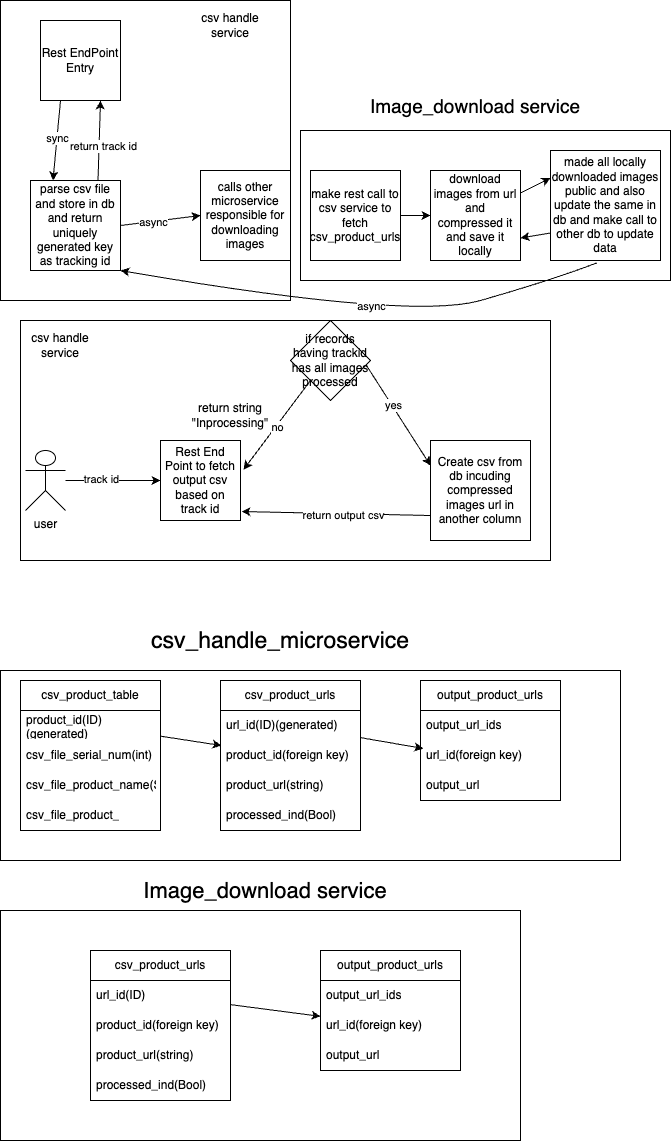

The diagram above was exported from draw.io. Its source (the exported page's mxGraphModel, read from the mxfile embedded in the PNG):
<mxGraphModel dx="732" dy="631" grid="1" gridSize="10" guides="1" tooltips="1" connect="1" arrows="1" fold="1" page="1" pageScale="1" pageWidth="827" pageHeight="1169" math="0" shadow="0">
  <root>
    <mxCell id="0" />
    <mxCell id="1" parent="0" />
    <mxCell id="111" value="" style="rounded=0;whiteSpace=wrap;html=1;fillColor=none;" vertex="1" parent="1">
      <mxGeometry x="30" y="340" width="530" height="240" as="geometry" />
    </mxCell>
    <mxCell id="110" value="" style="rounded=0;whiteSpace=wrap;html=1;fillColor=none;" vertex="1" parent="1">
      <mxGeometry x="10" y="20" width="290" height="300" as="geometry" />
    </mxCell>
    <mxCell id="107" value="" style="rounded=0;whiteSpace=wrap;html=1;fillColor=none;" vertex="1" parent="1">
      <mxGeometry x="310" y="150" width="370" height="150" as="geometry" />
    </mxCell>
    <mxCell id="103" value="" style="rounded=0;whiteSpace=wrap;html=1;fillColor=none;" vertex="1" parent="1">
      <mxGeometry x="10" y="930" width="520" height="230" as="geometry" />
    </mxCell>
    <mxCell id="82" value="" style="rounded=0;whiteSpace=wrap;html=1;fillColor=none;strokeColor=default;" vertex="1" parent="1">
      <mxGeometry x="10" y="690" width="620" height="190" as="geometry" />
    </mxCell>
    <mxCell id="12" style="edgeStyle=none;html=1;exitX=0.25;exitY=1;exitDx=0;exitDy=0;entryX=0.25;entryY=0;entryDx=0;entryDy=0;" edge="1" parent="1" source="5" target="7">
      <mxGeometry relative="1" as="geometry" />
    </mxCell>
    <mxCell id="14" value="sync" style="edgeLabel;html=1;align=center;verticalAlign=middle;resizable=0;points=[];" vertex="1" connectable="0" parent="12">
      <mxGeometry x="-0.0667" relative="1" as="geometry">
        <mxPoint as="offset" />
      </mxGeometry>
    </mxCell>
    <mxCell id="5" value="Rest EndPoint Entry" style="whiteSpace=wrap;html=1;aspect=fixed;" vertex="1" parent="1">
      <mxGeometry x="50" y="40" width="80" height="80" as="geometry" />
    </mxCell>
    <mxCell id="10" style="edgeStyle=none;html=1;exitX=1;exitY=0.5;exitDx=0;exitDy=0;entryX=0;entryY=0.5;entryDx=0;entryDy=0;" edge="1" parent="1" source="7" target="9">
      <mxGeometry relative="1" as="geometry" />
    </mxCell>
    <mxCell id="13" value="async" style="edgeLabel;html=1;align=center;verticalAlign=middle;resizable=0;points=[];" vertex="1" connectable="0" parent="10">
      <mxGeometry x="-0.2" relative="1" as="geometry">
        <mxPoint as="offset" />
      </mxGeometry>
    </mxCell>
    <mxCell id="11" style="edgeStyle=none;html=1;exitX=0.75;exitY=0;exitDx=0;exitDy=0;entryX=0.75;entryY=1;entryDx=0;entryDy=0;" edge="1" parent="1" source="7" target="5">
      <mxGeometry relative="1" as="geometry" />
    </mxCell>
    <mxCell id="15" value="return track id" style="edgeLabel;html=1;align=center;verticalAlign=middle;resizable=0;points=[];" vertex="1" connectable="0" parent="11">
      <mxGeometry x="-0.1" y="-4" relative="1" as="geometry">
        <mxPoint as="offset" />
      </mxGeometry>
    </mxCell>
    <mxCell id="7" value="parse csv file and store in db and return uniquely generated key as tracking id" style="whiteSpace=wrap;html=1;aspect=fixed;" vertex="1" parent="1">
      <mxGeometry x="40" y="200" width="90" height="90" as="geometry" />
    </mxCell>
    <mxCell id="9" value="calls other microservice responsible for downloading images" style="whiteSpace=wrap;html=1;aspect=fixed;" vertex="1" parent="1">
      <mxGeometry x="210" y="190" width="90" height="90" as="geometry" />
    </mxCell>
    <mxCell id="33" style="edgeStyle=none;html=1;exitX=1;exitY=0.5;exitDx=0;exitDy=0;entryX=0;entryY=0.5;entryDx=0;entryDy=0;" edge="1" parent="1" source="22" target="24">
      <mxGeometry relative="1" as="geometry" />
    </mxCell>
    <mxCell id="22" value="make rest call to csv service to fetch csv_product_urls" style="whiteSpace=wrap;html=1;aspect=fixed;" vertex="1" parent="1">
      <mxGeometry x="320" y="190" width="90" height="90" as="geometry" />
    </mxCell>
    <mxCell id="29" style="edgeStyle=none;html=1;exitX=1;exitY=0.25;exitDx=0;exitDy=0;entryX=0;entryY=0.25;entryDx=0;entryDy=0;" edge="1" parent="1" source="24" target="26">
      <mxGeometry relative="1" as="geometry" />
    </mxCell>
    <mxCell id="24" value="download images from url and compressed it and save it locally" style="whiteSpace=wrap;html=1;aspect=fixed;" vertex="1" parent="1">
      <mxGeometry x="440" y="190" width="90" height="90" as="geometry" />
    </mxCell>
    <mxCell id="30" style="edgeStyle=none;html=1;exitX=0;exitY=0.75;exitDx=0;exitDy=0;entryX=1;entryY=0.75;entryDx=0;entryDy=0;" edge="1" parent="1" source="26" target="24">
      <mxGeometry relative="1" as="geometry" />
    </mxCell>
    <mxCell id="26" value="made all locally downloaded images public and also update the same in db and make call to other db to update data" style="whiteSpace=wrap;html=1;aspect=fixed;" vertex="1" parent="1">
      <mxGeometry x="560" y="170" width="110" height="110" as="geometry" />
    </mxCell>
    <mxCell id="50" style="edgeStyle=none;html=1;exitX=0;exitY=0.75;exitDx=0;exitDy=0;entryX=1.013;entryY=0.888;entryDx=0;entryDy=0;entryPerimeter=0;" edge="1" parent="1" source="31" target="38">
      <mxGeometry relative="1" as="geometry">
        <mxPoint x="270" y="530" as="targetPoint" />
      </mxGeometry>
    </mxCell>
    <mxCell id="54" value="return output csv" style="edgeLabel;html=1;align=center;verticalAlign=middle;resizable=0;points=[];" vertex="1" connectable="0" parent="50">
      <mxGeometry x="-0.0682" y="1" relative="1" as="geometry">
        <mxPoint as="offset" />
      </mxGeometry>
    </mxCell>
    <mxCell id="31" value="Create csv from db incuding compressed images url in another column" style="whiteSpace=wrap;html=1;aspect=fixed;" vertex="1" parent="1">
      <mxGeometry x="440" y="460" width="100" height="100" as="geometry" />
    </mxCell>
    <mxCell id="35" value="" style="curved=1;endArrow=none;html=1;entryX=0.422;entryY=1.022;entryDx=0;entryDy=0;entryPerimeter=0;exitX=1;exitY=1;exitDx=0;exitDy=0;startArrow=classic;startFill=1;endFill=0;" edge="1" parent="1" source="7" target="26">
      <mxGeometry width="50" height="50" relative="1" as="geometry">
        <mxPoint x="560" y="350" as="sourcePoint" />
        <mxPoint x="610" y="300" as="targetPoint" />
        <Array as="points">
          <mxPoint x="420" y="340" />
          <mxPoint x="560" y="300" />
        </Array>
      </mxGeometry>
    </mxCell>
    <mxCell id="36" value="async" style="edgeLabel;html=1;align=center;verticalAlign=middle;resizable=0;points=[];" vertex="1" connectable="0" parent="35">
      <mxGeometry x="0.0302" y="8" relative="1" as="geometry">
        <mxPoint as="offset" />
      </mxGeometry>
    </mxCell>
    <mxCell id="38" value="Rest End Point to fetch output csv based on track id" style="whiteSpace=wrap;html=1;aspect=fixed;" vertex="1" parent="1">
      <mxGeometry x="170" y="460" width="80" height="80" as="geometry" />
    </mxCell>
    <mxCell id="42" style="edgeStyle=none;html=1;entryX=0;entryY=0.5;entryDx=0;entryDy=0;" edge="1" parent="1" source="39" target="38">
      <mxGeometry relative="1" as="geometry" />
    </mxCell>
    <mxCell id="55" value="track id" style="edgeLabel;html=1;align=center;verticalAlign=middle;resizable=0;points=[];" vertex="1" connectable="0" parent="42">
      <mxGeometry x="-0.2421" y="2" relative="1" as="geometry">
        <mxPoint as="offset" />
      </mxGeometry>
    </mxCell>
    <mxCell id="39" value="user" style="shape=umlActor;verticalLabelPosition=bottom;verticalAlign=top;html=1;outlineConnect=0;" vertex="1" parent="1">
      <mxGeometry x="35" y="470" width="40" height="60" as="geometry" />
    </mxCell>
    <mxCell id="48" style="edgeStyle=none;html=1;exitX=1;exitY=0;exitDx=0;exitDy=0;entryX=0;entryY=0.25;entryDx=0;entryDy=0;" edge="1" parent="1" source="47" target="31">
      <mxGeometry relative="1" as="geometry" />
    </mxCell>
    <mxCell id="51" value="yes" style="edgeLabel;html=1;align=center;verticalAlign=middle;resizable=0;points=[];" vertex="1" connectable="0" parent="48">
      <mxGeometry x="0.042" y="1" relative="1" as="geometry">
        <mxPoint as="offset" />
      </mxGeometry>
    </mxCell>
    <mxCell id="47" value="if records having trackid has all images processed" style="rhombus;whiteSpace=wrap;html=1;" vertex="1" parent="1">
      <mxGeometry x="300" y="340" width="80" height="80" as="geometry" />
    </mxCell>
    <mxCell id="52" style="edgeStyle=none;html=1;exitX=0;exitY=1;exitDx=0;exitDy=0;entryX=1.038;entryY=0.363;entryDx=0;entryDy=0;entryPerimeter=0;" edge="1" parent="1" source="47" target="38">
      <mxGeometry relative="1" as="geometry" />
    </mxCell>
    <mxCell id="53" value="no" style="edgeLabel;html=1;align=center;verticalAlign=middle;resizable=0;points=[];" vertex="1" connectable="0" parent="52">
      <mxGeometry x="0.0211" y="1" relative="1" as="geometry">
        <mxPoint as="offset" />
      </mxGeometry>
    </mxCell>
    <mxCell id="56" value="return string &quot;Inprocessing&quot;" style="text;html=1;align=center;verticalAlign=middle;whiteSpace=wrap;rounded=0;" vertex="1" parent="1">
      <mxGeometry x="210" y="420" width="60" height="30" as="geometry" />
    </mxCell>
    <mxCell id="57" value="csv_product_table" style="swimlane;fontStyle=0;childLayout=stackLayout;horizontal=1;startSize=30;horizontalStack=0;resizeParent=1;resizeParentMax=0;resizeLast=0;collapsible=1;marginBottom=0;whiteSpace=wrap;html=1;" vertex="1" parent="1">
      <mxGeometry x="30" y="700" width="140" height="150" as="geometry" />
    </mxCell>
    <mxCell id="58" value="product_id(ID)(generated)" style="text;strokeColor=none;fillColor=none;align=left;verticalAlign=middle;spacingLeft=4;spacingRight=4;overflow=hidden;points=[[0,0.5],[1,0.5]];portConstraint=eastwest;rotatable=0;whiteSpace=wrap;html=1;" vertex="1" parent="57">
      <mxGeometry y="30" width="140" height="30" as="geometry" />
    </mxCell>
    <mxCell id="59" value="csv_file_serial_num(int)" style="text;strokeColor=none;fillColor=none;align=left;verticalAlign=middle;spacingLeft=4;spacingRight=4;overflow=hidden;points=[[0,0.5],[1,0.5]];portConstraint=eastwest;rotatable=0;whiteSpace=wrap;html=1;" vertex="1" parent="57">
      <mxGeometry y="60" width="140" height="30" as="geometry" />
    </mxCell>
    <mxCell id="60" value="csv_file_product_name(String)" style="text;strokeColor=none;fillColor=none;align=left;verticalAlign=middle;spacingLeft=4;spacingRight=4;overflow=hidden;points=[[0,0.5],[1,0.5]];portConstraint=eastwest;rotatable=0;whiteSpace=wrap;html=1;" vertex="1" parent="57">
      <mxGeometry y="90" width="140" height="30" as="geometry" />
    </mxCell>
    <mxCell id="67" value="csv_file_product_" style="text;strokeColor=none;fillColor=none;align=left;verticalAlign=middle;spacingLeft=4;spacingRight=4;overflow=hidden;points=[[0,0.5],[1,0.5]];portConstraint=eastwest;rotatable=0;whiteSpace=wrap;html=1;" vertex="1" parent="57">
      <mxGeometry y="120" width="140" height="30" as="geometry" />
    </mxCell>
    <mxCell id="68" value="csv_product_urls" style="swimlane;fontStyle=0;childLayout=stackLayout;horizontal=1;startSize=30;horizontalStack=0;resizeParent=1;resizeParentMax=0;resizeLast=0;collapsible=1;marginBottom=0;whiteSpace=wrap;html=1;" vertex="1" parent="1">
      <mxGeometry x="230" y="700" width="140" height="150" as="geometry" />
    </mxCell>
    <mxCell id="69" value="url_id(ID)(generated)" style="text;strokeColor=none;fillColor=none;align=left;verticalAlign=middle;spacingLeft=4;spacingRight=4;overflow=hidden;points=[[0,0.5],[1,0.5]];portConstraint=eastwest;rotatable=0;whiteSpace=wrap;html=1;" vertex="1" parent="68">
      <mxGeometry y="30" width="140" height="30" as="geometry" />
    </mxCell>
    <mxCell id="70" value="product_id(foreign key)" style="text;strokeColor=none;fillColor=none;align=left;verticalAlign=middle;spacingLeft=4;spacingRight=4;overflow=hidden;points=[[0,0.5],[1,0.5]];portConstraint=eastwest;rotatable=0;whiteSpace=wrap;html=1;" vertex="1" parent="68">
      <mxGeometry y="60" width="140" height="30" as="geometry" />
    </mxCell>
    <mxCell id="71" value="product_url(string)" style="text;strokeColor=none;fillColor=none;align=left;verticalAlign=middle;spacingLeft=4;spacingRight=4;overflow=hidden;points=[[0,0.5],[1,0.5]];portConstraint=eastwest;rotatable=0;whiteSpace=wrap;html=1;" vertex="1" parent="68">
      <mxGeometry y="90" width="140" height="30" as="geometry" />
    </mxCell>
    <mxCell id="75" value="processed_ind(Bool)" style="text;strokeColor=none;fillColor=none;align=left;verticalAlign=middle;spacingLeft=4;spacingRight=4;overflow=hidden;points=[[0,0.5],[1,0.5]];portConstraint=eastwest;rotatable=0;whiteSpace=wrap;html=1;" vertex="1" parent="68">
      <mxGeometry y="120" width="140" height="30" as="geometry" />
    </mxCell>
    <mxCell id="74" style="edgeStyle=none;html=1;entryX=0.007;entryY=0.167;entryDx=0;entryDy=0;entryPerimeter=0;" edge="1" parent="1" source="58" target="70">
      <mxGeometry relative="1" as="geometry" />
    </mxCell>
    <mxCell id="76" value="output_product_urls" style="swimlane;fontStyle=0;childLayout=stackLayout;horizontal=1;startSize=30;horizontalStack=0;resizeParent=1;resizeParentMax=0;resizeLast=0;collapsible=1;marginBottom=0;whiteSpace=wrap;html=1;" vertex="1" parent="1">
      <mxGeometry x="430" y="700" width="140" height="120" as="geometry" />
    </mxCell>
    <mxCell id="77" value="output_url_ids" style="text;strokeColor=none;fillColor=none;align=left;verticalAlign=middle;spacingLeft=4;spacingRight=4;overflow=hidden;points=[[0,0.5],[1,0.5]];portConstraint=eastwest;rotatable=0;whiteSpace=wrap;html=1;" vertex="1" parent="76">
      <mxGeometry y="30" width="140" height="30" as="geometry" />
    </mxCell>
    <mxCell id="78" value="url_id(foreign key)" style="text;strokeColor=none;fillColor=none;align=left;verticalAlign=middle;spacingLeft=4;spacingRight=4;overflow=hidden;points=[[0,0.5],[1,0.5]];portConstraint=eastwest;rotatable=0;whiteSpace=wrap;html=1;" vertex="1" parent="76">
      <mxGeometry y="60" width="140" height="30" as="geometry" />
    </mxCell>
    <mxCell id="79" value="output_url" style="text;strokeColor=none;fillColor=none;align=left;verticalAlign=middle;spacingLeft=4;spacingRight=4;overflow=hidden;points=[[0,0.5],[1,0.5]];portConstraint=eastwest;rotatable=0;whiteSpace=wrap;html=1;" vertex="1" parent="76">
      <mxGeometry y="90" width="140" height="30" as="geometry" />
    </mxCell>
    <mxCell id="80" style="edgeStyle=none;html=1;entryX=0.021;entryY=0.267;entryDx=0;entryDy=0;entryPerimeter=0;" edge="1" parent="1" source="69" target="78">
      <mxGeometry relative="1" as="geometry" />
    </mxCell>
    <mxCell id="83" value="&lt;font style=&quot;font-size: 23px;&quot;&gt;csv_handle_microservice&lt;/font&gt;" style="text;html=1;align=center;verticalAlign=middle;whiteSpace=wrap;rounded=0;strokeWidth=5;" vertex="1" parent="1">
      <mxGeometry x="160" y="630" width="260" height="60" as="geometry" />
    </mxCell>
    <mxCell id="90" value="csv_product_urls" style="swimlane;fontStyle=0;childLayout=stackLayout;horizontal=1;startSize=30;horizontalStack=0;resizeParent=1;resizeParentMax=0;resizeLast=0;collapsible=1;marginBottom=0;whiteSpace=wrap;html=1;" vertex="1" parent="1">
      <mxGeometry x="100" y="970" width="140" height="150" as="geometry" />
    </mxCell>
    <mxCell id="91" value="url_id(ID)" style="text;strokeColor=none;fillColor=none;align=left;verticalAlign=middle;spacingLeft=4;spacingRight=4;overflow=hidden;points=[[0,0.5],[1,0.5]];portConstraint=eastwest;rotatable=0;whiteSpace=wrap;html=1;" vertex="1" parent="90">
      <mxGeometry y="30" width="140" height="30" as="geometry" />
    </mxCell>
    <mxCell id="92" value="product_id(foreign key)" style="text;strokeColor=none;fillColor=none;align=left;verticalAlign=middle;spacingLeft=4;spacingRight=4;overflow=hidden;points=[[0,0.5],[1,0.5]];portConstraint=eastwest;rotatable=0;whiteSpace=wrap;html=1;" vertex="1" parent="90">
      <mxGeometry y="60" width="140" height="30" as="geometry" />
    </mxCell>
    <mxCell id="93" value="product_url(string)" style="text;strokeColor=none;fillColor=none;align=left;verticalAlign=middle;spacingLeft=4;spacingRight=4;overflow=hidden;points=[[0,0.5],[1,0.5]];portConstraint=eastwest;rotatable=0;whiteSpace=wrap;html=1;" vertex="1" parent="90">
      <mxGeometry y="90" width="140" height="30" as="geometry" />
    </mxCell>
    <mxCell id="94" value="processed_ind(Bool)" style="text;strokeColor=none;fillColor=none;align=left;verticalAlign=middle;spacingLeft=4;spacingRight=4;overflow=hidden;points=[[0,0.5],[1,0.5]];portConstraint=eastwest;rotatable=0;whiteSpace=wrap;html=1;" vertex="1" parent="90">
      <mxGeometry y="120" width="140" height="30" as="geometry" />
    </mxCell>
    <mxCell id="99" value="output_product_urls" style="swimlane;fontStyle=0;childLayout=stackLayout;horizontal=1;startSize=30;horizontalStack=0;resizeParent=1;resizeParentMax=0;resizeLast=0;collapsible=1;marginBottom=0;whiteSpace=wrap;html=1;" vertex="1" parent="1">
      <mxGeometry x="330" y="970" width="140" height="120" as="geometry" />
    </mxCell>
    <mxCell id="100" value="output_url_ids" style="text;strokeColor=none;fillColor=none;align=left;verticalAlign=middle;spacingLeft=4;spacingRight=4;overflow=hidden;points=[[0,0.5],[1,0.5]];portConstraint=eastwest;rotatable=0;whiteSpace=wrap;html=1;" vertex="1" parent="99">
      <mxGeometry y="30" width="140" height="30" as="geometry" />
    </mxCell>
    <mxCell id="101" value="url_id(foreign key)" style="text;strokeColor=none;fillColor=none;align=left;verticalAlign=middle;spacingLeft=4;spacingRight=4;overflow=hidden;points=[[0,0.5],[1,0.5]];portConstraint=eastwest;rotatable=0;whiteSpace=wrap;html=1;" vertex="1" parent="99">
      <mxGeometry y="60" width="140" height="30" as="geometry" />
    </mxCell>
    <mxCell id="102" value="output_url" style="text;strokeColor=none;fillColor=none;align=left;verticalAlign=middle;spacingLeft=4;spacingRight=4;overflow=hidden;points=[[0,0.5],[1,0.5]];portConstraint=eastwest;rotatable=0;whiteSpace=wrap;html=1;" vertex="1" parent="99">
      <mxGeometry y="90" width="140" height="30" as="geometry" />
    </mxCell>
    <mxCell id="105" style="edgeStyle=none;html=1;" edge="1" parent="1" source="91" target="101">
      <mxGeometry relative="1" as="geometry" />
    </mxCell>
    <mxCell id="106" value="&lt;font style=&quot;font-size: 22px;&quot;&gt;Image_download service&lt;/font&gt;" style="text;html=1;align=center;verticalAlign=middle;whiteSpace=wrap;rounded=0;" vertex="1" parent="1">
      <mxGeometry x="120" y="890" width="310" height="41" as="geometry" />
    </mxCell>
    <mxCell id="109" value="&lt;font style=&quot;font-size: 19px;&quot;&gt;Image_download service&lt;/font&gt;" style="text;html=1;align=center;verticalAlign=middle;whiteSpace=wrap;rounded=0;" vertex="1" parent="1">
      <mxGeometry x="370" y="100" width="230" height="51" as="geometry" />
    </mxCell>
    <mxCell id="112" value="csv handle service" style="text;html=1;align=center;verticalAlign=middle;whiteSpace=wrap;rounded=0;" vertex="1" parent="1">
      <mxGeometry x="40" y="350" width="60" height="30" as="geometry" />
    </mxCell>
    <mxCell id="113" value="csv handle service" style="text;html=1;align=center;verticalAlign=middle;whiteSpace=wrap;rounded=0;" vertex="1" parent="1">
      <mxGeometry x="210" y="30" width="60" height="30" as="geometry" />
    </mxCell>
  </root>
</mxGraphModel>